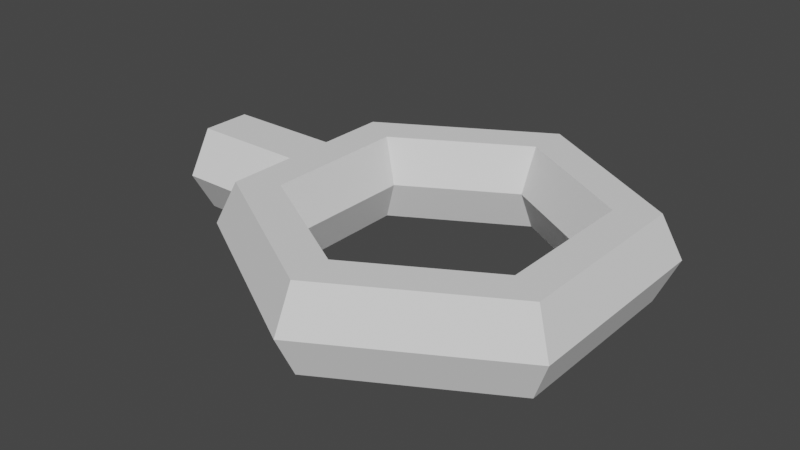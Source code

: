 # Source: Tunnel_Loop.blend  (saved by Blender 2.93.21; exported with 4.5.12 LTS)
import bpy
from mathutils import Matrix  # noqa: F401  (used for matrix-valued properties, if any)

bpy.ops.wm.read_factory_settings(use_empty=True)
scene = bpy.context.scene
scene.name = 'Scene'

# ---- collections
col_collection = bpy.data.collections.new('Collection'); scene.collection.children.link(col_collection)

# ---- world
world_world = bpy.data.worlds.new('World'); scene.world = world_world
world_world.use_nodes = True; world_world.node_tree.nodes.clear()
_N = world_world.node_tree.nodes; _L = world_world.node_tree.links
n0 = _N.new('ShaderNodeOutputWorld'); n0.name = 'World Output'; n0.location = (300, 300)
n1 = _N.new('ShaderNodeBackground'); n1.name = 'Background'; n1.location = (10, 300)
n1.inputs[0].default_value = (0.05088, 0.05088, 0.05088, 1.0)
_L.new(n1.outputs[0], n0.inputs[0])
n0.is_active_output = True
world_world.color = (0.05088, 0.05088, 0.05088)
world_world.use_sun_shadow = False
world_world.sun_shadow_jitter_overblur = 0.0

# ---- meshes
me_cylinder_001 = bpy.data.meshes.new('Cylinder.001')
me_cylinder_001.from_pydata([(0.0, 1.0, -1.0), (0.866, 0.5, -1.0), (0.866, -0.5, -1.0), (-8.742e-08, -1.0, -1.0), (-0.866, -0.5, -1.0), (-0.866, 0.5, -1.0), (0.0, 0.97, -1.0), (0.84, 0.485, -1.0), (0.84, -0.485, -1.0), (-8.742e-08, -0.97, -1.0), (-0.84, -0.485, -1.0), (-0.84, 0.485, -1.0), (0.0, 1.0, 0.6362), (0.866, 0.5, 0.9399), (0.866, -0.5, 0.9399), (0.7711, -0.5548, 0.9843), (0.0, -1.0, 0.7091), (0.0, -1.0, 0.6362), (-8.742e-08, -1.0, 0.6362), (-8.742e-08, -1.0, 0.7091), (-0.7711, -0.5548, 0.9843), (-0.866, -0.5, 0.9399), (-0.866, 0.5, 0.9399), (0.84, 0.485, 0.9308), (0.0, 0.97, 0.7091), (0.0, 0.97, 0.6362), (0.7711, 0.5248, 0.9843), (0.84, -0.485, 0.9308), (0.0, -0.97, 0.6362), (-8.742e-08, -0.97, 0.6362), (-0.84, -0.485, 0.9308), (-0.84, 0.485, 0.9308), (-0.7711, 0.5248, 0.9843), (-1.919e-07, 4.191, 3.676), (-0.8668, 3.772, 3.676), (-0.8668, 2.934, 3.676), (-1.919e-07, 2.515, 3.676), (0.8668, 2.934, 3.676), (0.8668, 3.772, 3.676), (-3.32e-08, 2.096, 0.6362), (-0.8668, 1.886, 0.9402), (-0.8668, 1.467, 1.548), (-9.666e-08, 1.257, 1.852), (0.8668, 1.467, 1.548), (0.8668, 1.886, 0.9402), (-3.32e-08, -2.096, 0.6362), (-0.8668, -1.886, 0.9402), (-0.8668, -1.467, 1.548), (-9.666e-08, -1.257, 1.852), (0.8668, -1.467, 1.548), (0.8668, -1.886, 0.9402), (-1.919e-07, -4.191, 3.676), (-0.8668, -3.772, 3.676), (-0.8668, -2.934, 3.676), (-1.919e-07, -2.515, 3.676), (0.8668, -2.934, 3.676), (0.8668, -3.772, 3.676), (-3.505e-07, -2.096, 6.716), (-0.8668, -1.886, 6.412), (-0.8668, -1.467, 5.804), (-2.871e-07, -1.257, 5.5), (0.8668, -1.467, 5.804), (0.8668, -1.886, 6.412), (-3.505e-07, 2.096, 6.716), (-0.8668, 1.886, 6.412), (-0.8668, 1.467, 5.804), (-2.871e-07, 1.257, 5.5), (0.8668, 1.467, 5.804), (0.8668, 1.886, 6.412), (-1.919e-07, 4.091, 3.676), (-0.7711, 3.711, 3.676), (-0.7545, 2.97, 3.676), (-1.919e-07, 2.615, 3.676), (0.7545, 2.97, 3.676), (0.7711, 3.711, 3.676), (-3.701e-08, 2.045, 0.7091), (-0.7711, 1.856, 0.9843), (-0.7545, 1.485, 1.522), (-9.286e-08, 1.308, 1.779), (0.7545, 1.485, 1.522), (0.7711, 1.856, 0.9843), (-3.701e-08, -2.045, 0.7091), (-0.7711, -1.856, 0.9843), (-0.7545, -1.485, 1.522), (-9.286e-08, -1.308, 1.779), (0.7545, -1.485, 1.522), (0.7711, -1.856, 0.9843), (-1.919e-07, -4.091, 3.676), (-0.7711, -3.711, 3.676), (-0.7545, -2.97, 3.676), (-1.919e-07, -2.615, 3.676), (0.7545, -2.97, 3.676), (0.7711, -3.711, 3.676), (-3.467e-07, -2.045, 6.643), (-0.7711, -1.856, 6.368), (-0.7545, -1.485, 5.83), (-2.909e-07, -1.308, 5.573), (0.7545, -1.485, 5.83), (0.7711, -1.856, 6.368), (-3.467e-07, 2.045, 6.643), (-0.7711, 1.856, 6.368), (-0.7545, 1.485, 5.83), (-2.909e-07, 1.308, 5.573), (0.7545, 1.485, 5.83), (0.7711, 1.856, 6.368), (0.866, 0.5, 1.0), (0.866, -0.5, 1.0), (-0.866, -0.5, 1.0), (-0.866, 0.5, 1.0), (0.84, 0.485, 1.0), (0.84, -0.485, 1.0), (-0.84, -0.485, 1.0), (-0.84, 0.485, 1.0), (-1.206e-07, -1.0, 0.6362), (-1.206e-07, -0.97, 0.6362), (-3.32e-08, -1.0, 0.6362), (-3.32e-08, -0.97, 0.6362), (-3.32e-08, 0.97, 0.6362), (-3.32e-08, 1.0, 0.6362), (-0.84, -0.485, 0.9308), (-0.866, -0.5, 0.9399), (-0.84, 0.485, 0.9308), (-0.866, 0.5, 0.9399), (0.84, -0.485, 0.9308), (0.866, -0.5, 0.9399), (0.84, 0.485, 0.9308), (0.866, 0.5, 0.9399), (-0.7711, -0.5548, 0.9843), (-0.7711, -0.5248, 0.9843), (-0.7711, 0.5548, 0.9843), (-0.7711, 0.5248, 0.9843), (-1.244e-07, -1.0, 0.7091), (-1.244e-07, -0.97, 0.7091), (-3.701e-08, -1.0, 0.7091), (-3.701e-08, -0.97, 0.7091), (-3.701e-08, 0.97, 0.7091), (-3.701e-08, 1.0, 0.7091), (-0.7706, -0.5551, 1.0), (-0.7706, -0.5251, 1.0), (-0.7706, 0.5551, 1.0), (-0.7706, 0.5251, 1.0), (0.8396, -0.5757, 0.9919), (0.7711, -0.5548, 0.9843), (0.8396, -0.5457, 0.9919), (0.8571, -0.5014, 0.9843), (0.8552, 0.5248, 0.9843), (0.8548, 0.5251, 1.0), (0.7706, 0.5551, 1.0), (0.7711, 0.5548, 0.9843)], [(15, 16), (16, 19), (19, 20), (24, 26), (24, 32)], [(1, 0, 12, 13), (14, 2, 1, 13), (18, 3, 2, 14, 17), (21, 4, 3, 18), (5, 4, 21, 22), (0, 5, 22, 12), (25, 6, 7, 23), (7, 8, 27, 23), (8, 9, 29, 28, 27), (9, 10, 30, 29), (30, 10, 11, 31), (31, 11, 6, 25), (0, 1, 7, 6), (1, 2, 8, 7), (2, 3, 9, 8), (3, 4, 10, 9), (4, 5, 11, 10), (5, 0, 6, 11), (25, 12, 22, 21, 18, 17, 28, 29, 30, 31), (28, 17, 14, 13, 12, 25, 23, 27), (33, 39, 40, 34), (34, 40, 41, 35), (35, 41, 42, 36), (36, 42, 43, 37), (37, 43, 44, 38), (38, 44, 39, 33), (113, 115, 45, 46, 40, 39, 118, 122, 120), (40, 46, 47, 41), (41, 47, 48, 42), (42, 48, 49, 43), (43, 49, 50, 44), (44, 50, 45, 115, 124, 126, 118, 39), (45, 51, 52, 46), (46, 52, 53, 47), (47, 53, 54, 48), (48, 54, 55, 49), (49, 55, 56, 50), (50, 56, 51, 45), (51, 57, 58, 52), (52, 58, 59, 53), (53, 59, 60, 54), (54, 60, 61, 55), (55, 61, 62, 56), (56, 62, 57, 51), (57, 63, 64, 58), (58, 64, 65, 59), (59, 65, 66, 60), (60, 66, 67, 61), (61, 67, 68, 62), (62, 68, 63, 57), (63, 33, 34, 64), (64, 34, 35, 65), (65, 35, 36, 66), (66, 36, 37, 67), (67, 37, 38, 68), (68, 38, 33, 63), (69, 70, 76, 75), (70, 71, 77, 76), (71, 72, 78, 77), (72, 73, 79, 78), (73, 74, 80, 79), (74, 69, 75, 80), (82, 81, 133, 131, 127), (136, 75, 76, 129), (130, 140, 139, 129, 76, 77, 83, 82, 127, 137, 138, 128), (77, 78, 84, 83), (78, 79, 85, 84), (144, 143, 141, 142, 86, 85, 79, 80, 148, 147, 146, 145), (133, 81, 86, 142), (80, 75, 136, 148), (81, 82, 88, 87), (82, 83, 89, 88), (83, 84, 90, 89), (84, 85, 91, 90), (85, 86, 92, 91), (86, 81, 87, 92), (87, 88, 94, 93), (88, 89, 95, 94), (89, 90, 96, 95), (90, 91, 97, 96), (91, 92, 98, 97), (92, 87, 93, 98), (93, 94, 100, 99), (94, 95, 101, 100), (95, 96, 102, 101), (96, 97, 103, 102), (97, 98, 104, 103), (98, 93, 99, 104), (99, 100, 70, 69), (100, 101, 71, 70), (101, 102, 72, 71), (102, 103, 73, 72), (103, 104, 74, 73), (104, 99, 69, 74), (118, 126, 105, 147, 148, 136), (124, 106, 105, 126), (141, 106, 124, 115, 113, 131, 133, 142), (131, 113, 120, 107, 137, 127), (108, 107, 120, 122), (129, 139, 108, 122, 118, 136), (146, 109, 125, 117, 135, 145), (109, 110, 123, 125), (132, 114, 116, 123, 110, 143, 144, 134), (128, 138, 111, 119, 114, 132), (119, 111, 112, 121), (117, 121, 112, 140, 130, 135), (147, 105, 109, 146), (106, 110, 109, 105), (143, 110, 106, 141), (137, 107, 111, 138), (108, 112, 111, 107), (112, 108, 139, 140), (130, 128, 111, 112)])
_uv = me_cylinder_001.uv_layers.new(name='UVMap')
_uv.uv.foreach_set('vector', [0.8333, 0.5, 1.0, 0.5, 1.0, 0.909, 0.8333, 0.985, 0.6667, 0.985, 0.6667, 0.5, 0.8333, 0.5, 0.8333, 0.985, 0.5, 0.909, 0.5, 0.5, 0.6667, 0.5, 0.6667, 0.985, 0.5, 0.909, 0.3333, 0.985, 0.3333, 0.5, 0.5, 0.5, 0.5, 0.909, 0.1667, 0.5, 0.3333, 0.5, 0.3333, 0.985, 0.1667, 0.985, -8.941e-08, 0.5, 0.1667, 0.5, 0.1667, 0.985, -8.941e-08, 0.909, 1.0, 0.909, 1.0, 0.5, 0.8333, 0.5, 0.8333, 0.9827, 0.8333, 0.5, 0.6667, 0.5, 0.6667, 0.9827, 0.8333, 0.9827, 0.6667, 0.5, 0.5, 0.5, 0.5, 0.909, 0.5, 0.909, 0.6667, 0.9827, 0.5, 0.5, 0.3333, 0.5, 0.3333, 0.9827, 0.5, 0.909, 0.3333, 0.9827, 0.3333, 0.5, 0.1667, 0.5, 0.1667, 0.9827, 0.1667, 0.9827, 0.1667, 0.5, -8.941e-08, 0.5, -8.941e-08, 0.909, 1.0, 0.5, 0.8333, 0.5, 0.8333, 0.5, 1.0, 0.5, 0.8333, 0.5, 0.6667, 0.5, 0.6667, 0.5, 0.8333, 0.5, 0.6667, 0.5, 0.5, 0.5, 0.5, 0.5, 0.6667, 0.5, 0.5, 0.5, 0.3333, 0.5, 0.3333, 0.5, 0.5, 0.5, 0.3333, 0.5, 0.1667, 0.5, 0.1667, 0.5, 0.3333, 0.5, 0.1667, 0.5, -8.941e-08, 0.5, -8.941e-08, 0.5, 0.1667, 0.5, 0.7114, 0.5, 0.7102, 0.5, 0.7279, 0.6665, 0.7721, 0.6665, 0.7898, 0.5, 0.7898, 0.5, 0.7886, 0.5, 0.7886, 0.5, 0.7713, 0.6615, 0.7286, 0.6615, 0.7886, 0.5, 0.7898, 0.5, 0.7721, 0.3335, 0.7279, 0.3335, 0.7102, 0.5, 0.7114, 0.5, 0.7287, 0.3385, 0.7714, 0.3385, 0.5, 0.5, 0.6667, 0.5, 0.6667, 0.6667, 0.5, 0.6667, 0.5, 0.6667, 0.6667, 0.6667, 0.6667, 0.8333, 0.5, 0.8333, 0.5, 0.8333, 0.6667, 0.8333, 0.6667, 1.0, 0.5, 1.0, 0.5, -1.11e-16, 0.6667, -1.11e-16, 0.6667, 0.1667, 0.5, 0.1667, 0.5, 0.1667, 0.6667, 0.1667, 0.6667, 0.3333, 0.5, 0.3333, 0.5, 0.3333, 0.6667, 0.3333, 0.6667, 0.5, 0.5, 0.5, 0.7898, 0.5, 0.7898, 0.5, 0.8333, 0.5, 0.8333, 0.6667, 0.6667, 0.6667, 0.6667, 0.5, 0.7102, 0.5, 0.7279, 0.6665, 0.7721, 0.6665, 0.6667, 0.6667, 0.8333, 0.6667, 0.8333, 0.8333, 0.6667, 0.8333, 0.6667, 0.8333, 0.8333, 0.8333, 0.8333, 1.0, 0.6667, 1.0, 0.6667, -1.11e-16, 0.8333, -1.11e-16, 0.8333, 0.1667, 0.6667, 0.1667, 0.6667, 0.1667, 0.8333, 0.1667, 0.8333, 0.3333, 0.6667, 0.3333, 0.6667, 0.3333, 0.8333, 0.3333, 0.8333, 0.5, 0.7898, 0.5, 0.7721, 0.3335, 0.7279, 0.3335, 0.7102, 0.5, 0.6667, 0.5, 0.8333, 0.5, 1.0, 0.5, 1.0, 0.6667, 0.8333, 0.6667, 0.8333, 0.6667, 1.0, 0.6667, 1.0, 0.8333, 0.8333, 0.8333, 0.8333, 0.8333, 1.0, 0.8333, 1.0, 1.0, 0.8333, 1.0, 0.8333, -1.11e-16, 1.0, -1.11e-16, 1.0, 0.1667, 0.8333, 0.1667, 0.8333, 0.1667, 1.0, 0.1667, 1.0, 0.3333, 0.8333, 0.3333, 0.8333, 0.3333, 1.0, 0.3333, 1.0, 0.5, 0.8333, 0.5, -1.11e-16, 0.5, 0.1667, 0.5, 0.1667, 0.6667, -1.11e-16, 0.6667, -1.11e-16, 0.6667, 0.1667, 0.6667, 0.1667, 0.8333, -1.11e-16, 0.8333, -1.11e-16, 0.8333, 0.1667, 0.8333, 0.1667, 1.0, -1.11e-16, 1.0, -1.11e-16, -1.11e-16, 0.1667, -1.11e-16, 0.1667, 0.1667, -1.11e-16, 0.1667, -1.11e-16, 0.1667, 0.1667, 0.1667, 0.1667, 0.3333, -1.11e-16, 0.3333, -1.11e-16, 0.3333, 0.1667, 0.3333, 0.1667, 0.5, -1.11e-16, 0.5, 0.1667, 0.5, 0.3333, 0.5, 0.3333, 0.6667, 0.1667, 0.6667, 0.1667, 0.6667, 0.3333, 0.6667, 0.3333, 0.8333, 0.1667, 0.8333, 0.1667, 0.8333, 0.3333, 0.8333, 0.3333, 1.0, 0.1667, 1.0, 0.1667, -1.11e-16, 0.3333, -1.11e-16, 0.3333, 0.1667, 0.1667, 0.1667, 0.1667, 0.1667, 0.3333, 0.1667, 0.3333, 0.3333, 0.1667, 0.3333, 0.1667, 0.3333, 0.3333, 0.3333, 0.3333, 0.5, 0.1667, 0.5, 0.3333, 0.5, 0.5, 0.5, 0.5, 0.6667, 0.3333, 0.6667, 0.3333, 0.6667, 0.5, 0.6667, 0.5, 0.8333, 0.3333, 0.8333, 0.3333, 0.8333, 0.5, 0.8333, 0.5, 1.0, 0.3333, 1.0, 0.3333, -1.11e-16, 0.5, -1.11e-16, 0.5, 0.1667, 0.3333, 0.1667, 0.3333, 0.1667, 0.5, 0.1667, 0.5, 0.3333, 0.3333, 0.3333, 0.3333, 0.3333, 0.5, 0.3333, 0.5, 0.5, 0.3333, 0.5, 0.5, 0.5, 0.5, 0.6667, 0.6667, 0.6667, 0.6667, 0.5, 0.5, 0.6667, 0.5, 0.8333, 0.6667, 0.8333, 0.6667, 0.6667, 0.5, 0.8333, 0.5, 1.0, 0.6667, 1.0, 0.6667, 0.8333, 0.5, -1.11e-16, 0.5, 0.1667, 0.6667, 0.1667, 0.6667, -1.11e-16, 0.5, 0.1667, 0.5, 0.3333, 0.6667, 0.3333, 0.6667, 0.1667, 0.5, 0.3333, 0.5, 0.5, 0.6667, 0.5, 0.6667, 0.3333, 0.8333, 0.6667, 0.8333, 0.5, 0.7907, 0.5, 0.7907, 0.5, 0.7749, 0.6667, 0.7093, 0.5, 0.6667, 0.5, 0.6667, 0.6667, 0.7251, 0.6667, 0.7264, 0.6667, 0.7263, 0.6715, 0.7249, 0.6715, 0.7251, 0.6667, 0.6667, 0.6667, 0.6667, 0.8333, 0.8333, 0.8333, 0.8333, 0.6667, 0.7749, 0.6667, 0.7751, 0.6715, 0.7737, 0.6715, 0.7736, 0.6667, 0.6667, 0.8333, 0.6667, 1.0, 0.8333, 1.0, 0.8333, 0.8333, 0.6667, -1.11e-16, 0.6667, 0.1667, 0.8333, 0.1667, 0.8333, -1.11e-16, 0.7736, 0.3333, 0.7737, 0.3285, 0.7751, 0.3285, 0.7749, 0.3333, 0.8333, 0.3333, 0.8333, 0.1667, 0.6667, 0.1667, 0.6667, 0.3333, 0.7251, 0.3333, 0.7249, 0.3285, 0.7263, 0.3285, 0.7264, 0.3333, 0.7907, 0.5, 0.8333, 0.5, 0.8333, 0.3333, 0.7749, 0.3333, 0.6667, 0.3333, 0.6667, 0.5, 0.7093, 0.5, 0.7251, 0.3333, 0.8333, 0.5, 0.8333, 0.6667, 1.0, 0.6667, 1.0, 0.5, 0.8333, 0.6667, 0.8333, 0.8333, 1.0, 0.8333, 1.0, 0.6667, 0.8333, 0.8333, 0.8333, 1.0, 1.0, 1.0, 1.0, 0.8333, 0.8333, -1.11e-16, 0.8333, 0.1667, 1.0, 0.1667, 1.0, -1.11e-16, 0.8333, 0.1667, 0.8333, 0.3333, 1.0, 0.3333, 1.0, 0.1667, 0.8333, 0.3333, 0.8333, 0.5, 1.0, 0.5, 1.0, 0.3333, -1.11e-16, 0.5, -1.11e-16, 0.6667, 0.1667, 0.6667, 0.1667, 0.5, -1.11e-16, 0.6667, -1.11e-16, 0.8333, 0.1667, 0.8333, 0.1667, 0.6667, -1.11e-16, 0.8333, -1.11e-16, 1.0, 0.1667, 1.0, 0.1667, 0.8333, -1.11e-16, -1.11e-16, -1.11e-16, 0.1667, 0.1667, 0.1667, 0.1667, -1.11e-16, -1.11e-16, 0.1667, -1.11e-16, 0.3333, 0.1667, 0.3333, 0.1667, 0.1667, -1.11e-16, 0.3333, -1.11e-16, 0.5, 0.1667, 0.5, 0.1667, 0.3333, 0.1667, 0.5, 0.1667, 0.6667, 0.3333, 0.6667, 0.3333, 0.5, 0.1667, 0.6667, 0.1667, 0.8333, 0.3333, 0.8333, 0.3333, 0.6667, 0.1667, 0.8333, 0.1667, 1.0, 0.3333, 1.0, 0.3333, 0.8333, 0.1667, -1.11e-16, 0.1667, 0.1667, 0.3333, 0.1667, 0.3333, -1.11e-16, 0.1667, 0.1667, 0.1667, 0.3333, 0.3333, 0.3333, 0.3333, 0.1667, 0.1667, 0.3333, 0.1667, 0.5, 0.3333, 0.5, 0.3333, 0.3333, 0.3333, 0.5, 0.3333, 0.6667, 0.5, 0.6667, 0.5, 0.5, 0.3333, 0.6667, 0.3333, 0.8333, 0.5, 0.8333, 0.5, 0.6667, 0.3333, 0.8333, 0.3333, 1.0, 0.5, 1.0, 0.5, 0.8333, 0.3333, -1.11e-16, 0.3333, 0.1667, 0.5, 0.1667, 0.5, -1.11e-16, 0.3333, 0.1667, 0.3333, 0.3333, 0.5, 0.3333, 0.5, 0.1667, 0.3333, 0.3333, 0.3333, 0.5, 0.5, 0.5, 0.5, 0.3333, 1.0, 0.909, 0.8333, 0.985, 0.8333, 1.0, 0.8517, 1.0, 0.8516, 0.9961, 1.0, 0.9273, 0.8333, 0.985, 0.8333, 1.0, 0.8333, 1.0, 0.8333, 0.985, 0.6483, 1.0, 0.6667, 1.0, 0.6667, 0.985, 0.5, 0.909, 0.5, 0.909, 0.5, 0.9273, 0.5, 0.9273, 0.6484, 0.9961, 0.5, 0.9273, 0.5, 0.909, 0.3333, 0.985, 0.3333, 1.0, 0.3517, 1.0, 0.3516, 0.9961, 0.3333, 1.0, 0.3333, 1.0, 0.3333, 0.985, 0.3333, 0.985, 0.1484, 0.9961, 0.1483, 1.0, 0.1667, 1.0, 0.1667, 0.985, -8.941e-08, 0.909, -8.941e-08, 0.9273, 0.8471, 1.0, 0.8333, 1.0, 0.8333, 0.9827, 1.0, 0.909, 1.0, 0.9273, 0.847, 0.9961, 0.8333, 1.0, 0.8333, 1.0, 0.8333, 0.9827, 0.8333, 0.9827, 0.5, 0.9273, 0.5, 0.909, 0.5, 0.909, 0.6667, 0.9827, 0.6667, 1.0, 0.6529, 1.0, 0.653, 0.9961, 0.5, 0.9273, 0.347, 0.9961, 0.3471, 1.0, 0.3333, 1.0, 0.3333, 0.9827, 0.5, 0.909, 0.5, 0.9273, 0.3333, 0.9827, 0.3333, 1.0, 0.3333, 1.0, 0.3333, 0.9827, -8.941e-08, 0.909, 0.1667, 0.9827, 0.1667, 1.0, 0.1529, 1.0, 0.153, 0.9961, -8.941e-08, 0.9273, 0.8517, 1.0, 0.8333, 1.0, 0.8333, 1.0, 0.8417, 1.0, 0.6667, 1.0, 0.6667, 1.0, 0.8308, 1.0, 0.8333, 1.0, 0.6583, 1.0, 0.6667, 1.0, 0.6667, 1.0, 0.6483, 1.0, 0.3517, 1.0, 0.3333, 1.0, 0.3333, 1.0, 0.3417, 1.0, 0.1667, 1.0, 0.1667, 1.0, 0.3308, 1.0, 0.3333, 1.0, 0.1667, 1.0, 0.1667, 1.0, 0.1483, 1.0, 0.1583, 1.0, 0.7264, 0.6667, 0.7736, 0.6667, 0.3333, 1.0, 0.3333, 1.0])
me_cylinder_001.use_remesh_fix_poles = True
me_cylinder_001.use_remesh_preserve_attributes = False
me_cylinder_001.update()

# ---- objects
ob_cylinder = bpy.data.objects.new('Cylinder', me_cylinder_001)

# ---- transforms, parenting, visibility, modifiers, constraints
ob_cylinder.location = (0.0, 0.0, 0.0)
ob_cylinder.rotation_euler = (0.0, 1.571, 0.0)
ob_cylinder.scale = (2.0, 2.0, 2.388)

# ---- collection membership
col_collection.objects.link(ob_cylinder)

# ---- scene / render settings (as saved in the file)
scene.frame_start = 1; scene.frame_end = 250; scene.frame_set(1)
scene.render.engine = 'BLENDER_EEVEE_NEXT'
scene.cycles.use_denoising = False
scene.cycles.samples = 128
scene.cycles.sampling_pattern = 'TABULATED_SOBOL'
scene.cycles.use_adaptive_sampling = False
scene.cycles.use_light_tree = False
scene.view_settings.view_transform = 'Filmic'
bpy.context.view_layer.update()

# ---- added for rendering (the .blend has no active camera and no usable light): camera, sun
cam_auto = bpy.data.cameras.new('AutoCamera')
cam_auto.lens = 50.0
cam_auto.sensor_width = 36.0
cam_auto.clip_end = 1000.0
ob_auto_camera = bpy.data.objects.new('AutoCamera', cam_auto)
scene.collection.objects.link(ob_auto_camera)
ob_auto_camera.location = (30.0958, -27.9249, 18.6166)
ob_auto_camera.rotation_euler = (1.09748, -7.21219e-08, 0.694738)
scene.camera = ob_auto_camera
light_auto_sun = bpy.data.lights.new('AutoSun', 'SUN')
light_auto_sun.energy = 3.0
light_auto_sun.angle = 0.0523599
ob_auto_sun = bpy.data.objects.new('AutoSun', light_auto_sun)
scene.collection.objects.link(ob_auto_sun)
ob_auto_sun.rotation_euler = (0.872665, 0.174533, 0.523599)
bpy.context.view_layer.update()
